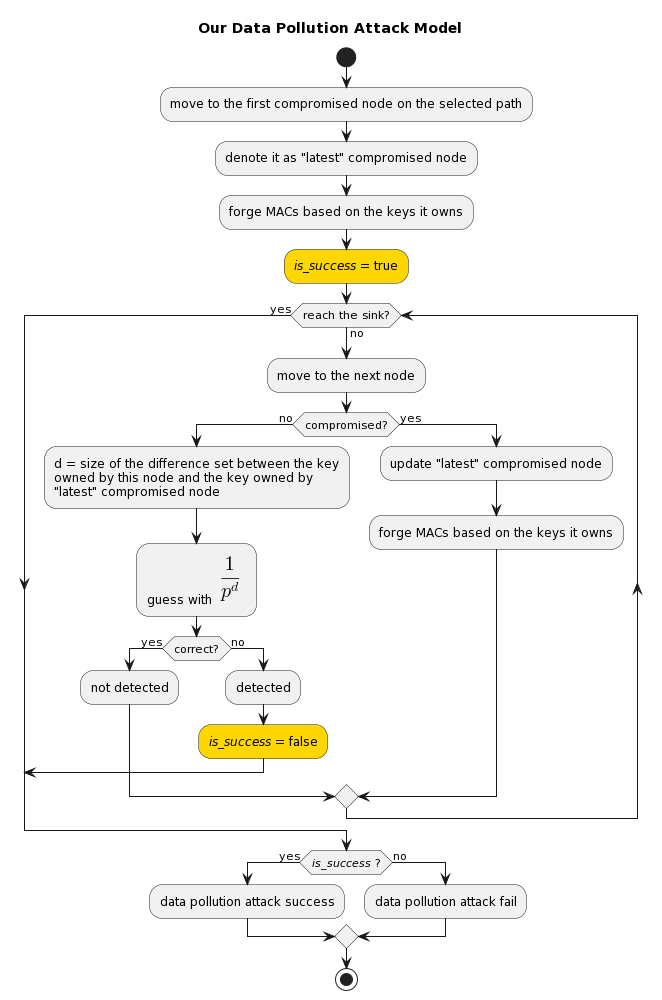

The diagram above was rendered by PlantUML. Its source (embedded in the PNG):
@startuml
title Our Data Pollution Attack Model

start

:move to the first compromised node on the selected path;
:denote it as "latest" compromised node;
:forge MACs based on the keys it owns;
#gold://is_success// = true;

while (reach the sink?) is (no)
    :move to the next node;
    if (compromised?) then (no)
        :d = size of the difference set between the key\nowned by this node and the key owned by\n"latest" compromised node;
        :guess with <latex>\frac{1}{p^d}</latex>;
        if (correct?) then (yes)
            :not detected;
        else (no)
            :detected;
            #gold://is_success// = false;
            break
        endif
    else (yes)
        :update "latest" compromised node;
        :forge MACs based on the keys it owns;
    endif

endwhile (yes)

if (//is_success// ?) then (yes)
    :data pollution attack success;
else (no)
    :data pollution attack fail;
endif

stop
@enduml